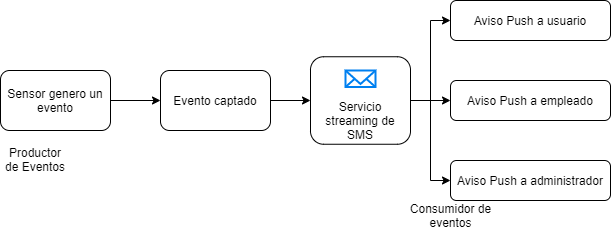

The diagram above was exported from draw.io. Its source (the exported page's mxGraphModel, read from the mxfile embedded in the PNG):
<mxGraphModel dx="878" dy="760" grid="1" gridSize="10" guides="1" tooltips="1" connect="1" arrows="1" fold="1" page="1" pageScale="1" pageWidth="827" pageHeight="1169" math="0" shadow="0">
  <root>
    <mxCell id="0" />
    <mxCell id="1" parent="0" />
    <mxCell id="2" value="Aviso Push a usuario" style="rounded=1;whiteSpace=wrap;html=1;" vertex="1" parent="1">
      <mxGeometry x="570" y="160" width="160" height="40" as="geometry" />
    </mxCell>
    <mxCell id="3" value="Aviso Push a empleado" style="rounded=1;whiteSpace=wrap;html=1;" vertex="1" parent="1">
      <mxGeometry x="570" y="240" width="160" height="40" as="geometry" />
    </mxCell>
    <mxCell id="4" value="Aviso Push a administrador" style="rounded=1;whiteSpace=wrap;html=1;" vertex="1" parent="1">
      <mxGeometry x="570" y="320" width="160" height="40" as="geometry" />
    </mxCell>
    <mxCell id="10" style="edgeStyle=orthogonalEdgeStyle;rounded=0;orthogonalLoop=1;jettySize=auto;html=1;exitX=1;exitY=0.5;exitDx=0;exitDy=0;entryX=0;entryY=0.5;entryDx=0;entryDy=0;" edge="1" parent="1" source="5" target="6">
      <mxGeometry relative="1" as="geometry" />
    </mxCell>
    <mxCell id="5" value="Sensor genero un evento" style="rounded=1;whiteSpace=wrap;html=1;" vertex="1" parent="1">
      <mxGeometry x="120" y="230" width="110" height="60" as="geometry" />
    </mxCell>
    <mxCell id="14" style="edgeStyle=orthogonalEdgeStyle;rounded=0;orthogonalLoop=1;jettySize=auto;html=1;exitX=1;exitY=0.5;exitDx=0;exitDy=0;entryX=0;entryY=0.5;entryDx=0;entryDy=0;" edge="1" parent="1" source="6" target="13">
      <mxGeometry relative="1" as="geometry" />
    </mxCell>
    <mxCell id="6" value="Evento captado" style="rounded=1;whiteSpace=wrap;html=1;" vertex="1" parent="1">
      <mxGeometry x="280" y="230" width="110" height="60" as="geometry" />
    </mxCell>
    <mxCell id="11" value="Productor de Eventos" style="text;html=1;strokeColor=none;fillColor=none;align=center;verticalAlign=middle;whiteSpace=wrap;rounded=0;" vertex="1" parent="1">
      <mxGeometry x="120" y="303.75" width="70" height="30" as="geometry" />
    </mxCell>
    <mxCell id="15" style="edgeStyle=orthogonalEdgeStyle;rounded=0;orthogonalLoop=1;jettySize=auto;html=1;exitX=1;exitY=0.5;exitDx=0;exitDy=0;entryX=0;entryY=0.5;entryDx=0;entryDy=0;" edge="1" parent="1" source="13" target="3">
      <mxGeometry relative="1" as="geometry" />
    </mxCell>
    <mxCell id="16" style="edgeStyle=orthogonalEdgeStyle;rounded=0;orthogonalLoop=1;jettySize=auto;html=1;exitX=1;exitY=0.5;exitDx=0;exitDy=0;entryX=0;entryY=0.5;entryDx=0;entryDy=0;" edge="1" parent="1" source="13" target="2">
      <mxGeometry relative="1" as="geometry" />
    </mxCell>
    <mxCell id="17" style="edgeStyle=orthogonalEdgeStyle;rounded=0;orthogonalLoop=1;jettySize=auto;html=1;exitX=1;exitY=0.5;exitDx=0;exitDy=0;entryX=0;entryY=0.5;entryDx=0;entryDy=0;" edge="1" parent="1" source="13" target="4">
      <mxGeometry relative="1" as="geometry" />
    </mxCell>
    <mxCell id="13" value="Servicio streaming de SMS" style="rounded=1;whiteSpace=wrap;html=1;verticalAlign=bottom;" vertex="1" parent="1">
      <mxGeometry x="430" y="216.25" width="100" height="87.5" as="geometry" />
    </mxCell>
    <mxCell id="20" value="" style="html=1;verticalLabelPosition=bottom;align=center;labelBackgroundColor=#ffffff;verticalAlign=top;strokeWidth=2;strokeColor=#0080F0;shadow=0;dashed=0;shape=mxgraph.ios7.icons.mail;" vertex="1" parent="1">
      <mxGeometry x="465" y="230" width="30" height="16.5" as="geometry" />
    </mxCell>
    <mxCell id="22" value="Consumidor de&lt;br&gt;eventos" style="text;html=1;align=center;verticalAlign=middle;resizable=0;points=[];autosize=1;" vertex="1" parent="1">
      <mxGeometry x="520" y="360" width="100" height="30" as="geometry" />
    </mxCell>
  </root>
</mxGraphModel>